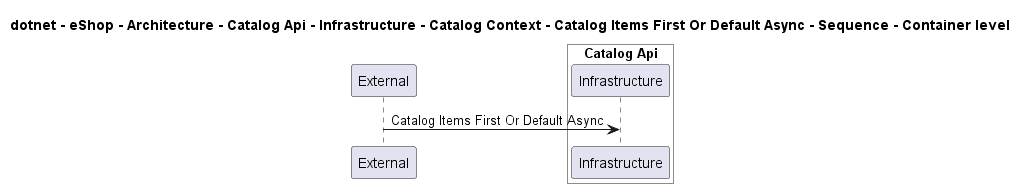

The diagram above was rendered by PlantUML. Its source (embedded in the PNG):
@startuml

title dotnet - eShop - Architecture - Catalog Api - Infrastructure - Catalog Context - Catalog Items First Or Default Async - Sequence - Container level

participant "External" as C4InterFlow.SoftwareSystems.ExternalSystem

box "Catalog Api" #White
    participant "Infrastructure" as dotnet.eShop.Architecture.SoftwareSystems.CatalogApi.Containers.Infrastructure
end box


C4InterFlow.SoftwareSystems.ExternalSystem -> dotnet.eShop.Architecture.SoftwareSystems.CatalogApi.Containers.Infrastructure : Catalog Items First Or Default Async


@enduml